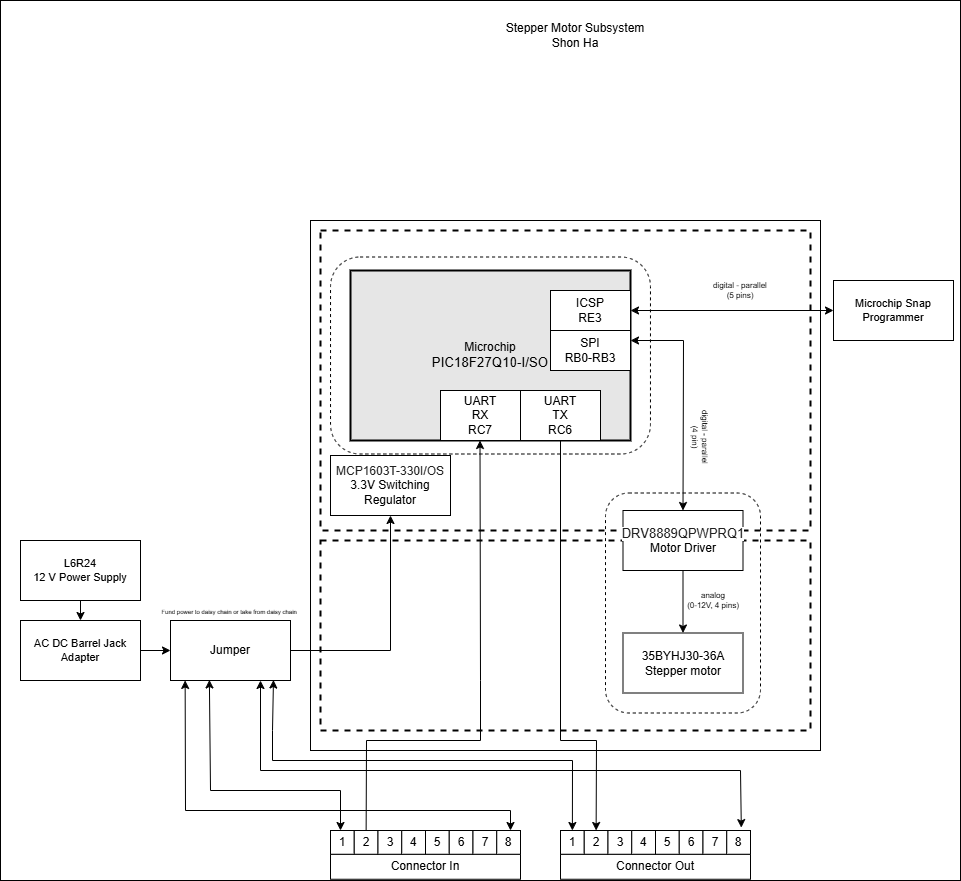

The diagram above was exported from draw.io. Its source (the exported page's mxGraphModel, read from the mxfile embedded in the PNG):
<mxGraphModel dx="2819" dy="868" grid="1" gridSize="10" guides="1" tooltips="1" connect="1" arrows="1" fold="1" page="1" pageScale="1" pageWidth="850" pageHeight="1100" math="0" shadow="0">
  <root>
    <mxCell id="0" />
    <mxCell id="1" parent="0" />
    <mxCell id="-d2wCB2-MuM38rBozaa0-1" value="" style="whiteSpace=wrap;html=1;movable=1;resizable=1;rotatable=1;deletable=1;editable=1;locked=0;connectable=1;" parent="1" vertex="1">
      <mxGeometry x="-150" y="600" width="960" height="880" as="geometry" />
    </mxCell>
    <mxCell id="-d2wCB2-MuM38rBozaa0-2" value="" style="rounded=0;whiteSpace=wrap;html=1;fontSize=16;" parent="1" vertex="1">
      <mxGeometry x="160" y="820" width="510" height="530" as="geometry" />
    </mxCell>
    <mxCell id="-d2wCB2-MuM38rBozaa0-3" value="" style="rounded=0;whiteSpace=wrap;html=1;fillColor=none;dashed=1;strokeWidth=2;" parent="1" vertex="1">
      <mxGeometry x="170" y="830" width="490" height="300" as="geometry" />
    </mxCell>
    <mxCell id="-d2wCB2-MuM38rBozaa0-4" value="" style="rounded=0;whiteSpace=wrap;html=1;fillColor=none;dashed=1;strokeWidth=2;" parent="1" vertex="1">
      <mxGeometry x="170" y="1140" width="490" height="190" as="geometry" />
    </mxCell>
    <mxCell id="-d2wCB2-MuM38rBozaa0-5" value="" style="rounded=1;whiteSpace=wrap;html=1;fillColor=none;dashed=1;" parent="1" vertex="1">
      <mxGeometry x="455" y="1092.5" width="155" height="220" as="geometry" />
    </mxCell>
    <mxCell id="-d2wCB2-MuM38rBozaa0-6" value="&lt;div style=&quot;text-align: left;&quot;&gt;&lt;span style=&quot;color: rgba(0, 0, 0, 0.87); font-family: Roboto, -apple-system, BlinkMacSystemFont, Helvetica, Arial, sans-serif; background-color: rgb(255, 255, 255);&quot;&gt;&lt;font style=&quot;font-size: 13px;&quot;&gt;DRV8889QPWPRQ1&lt;/font&gt;&lt;/span&gt;&lt;/div&gt;&lt;div&gt;Motor Driver&lt;/div&gt;" style="rounded=0;whiteSpace=wrap;html=1;" parent="1" vertex="1">
      <mxGeometry x="472.5" y="1110" width="120" height="60" as="geometry" />
    </mxCell>
    <mxCell id="-d2wCB2-MuM38rBozaa0-7" value="&lt;div style=&quot;&quot;&gt;&lt;span style=&quot;background-color: transparent; color: light-dark(rgb(0, 0, 0), rgb(255, 255, 255));&quot;&gt;35BYHJ30-36A&lt;/span&gt;&lt;/div&gt;&lt;div style=&quot;&quot;&gt;&lt;span style=&quot;background-color: transparent; color: light-dark(rgb(0, 0, 0), rgb(255, 255, 255));&quot;&gt;Stepper motor&lt;/span&gt;&lt;/div&gt;" style="rounded=0;whiteSpace=wrap;html=1;" parent="1" vertex="1">
      <mxGeometry x="472.5" y="1232.5" width="120" height="60" as="geometry" />
    </mxCell>
    <mxCell id="-d2wCB2-MuM38rBozaa0-8" style="edgeStyle=orthogonalEdgeStyle;rounded=0;sketch=0;orthogonalLoop=1;jettySize=auto;html=1;entryX=0.5;entryY=0;entryDx=0;entryDy=0;startArrow=none;startFill=0;strokeWidth=1;" parent="1" source="-d2wCB2-MuM38rBozaa0-6" target="-d2wCB2-MuM38rBozaa0-7" edge="1">
      <mxGeometry x="30" y="40" as="geometry" />
    </mxCell>
    <mxCell id="-d2wCB2-MuM38rBozaa0-9" value="" style="group;strokeWidth=1;" parent="1" connectable="0" vertex="1">
      <mxGeometry x="230" y="870" width="269.97" height="197" as="geometry" />
    </mxCell>
    <mxCell id="-d2wCB2-MuM38rBozaa0-10" value="Microchip&lt;div&gt;&lt;span style=&quot;font-family: arial; font-size: 13.3333px;&quot;&gt;PIC18F27Q10-I/SO&lt;/span&gt;&lt;/div&gt;" style="rounded=0;whiteSpace=wrap;html=1;strokeWidth=2;fillColor=#E6E6E6;" parent="-d2wCB2-MuM38rBozaa0-9" vertex="1">
      <mxGeometry x="-30" width="280" height="170" as="geometry" />
    </mxCell>
    <mxCell id="-d2wCB2-MuM38rBozaa0-11" value="&lt;div&gt;&lt;span style=&quot;background-color: light-dark(#ffffff, var(--ge-dark-color, #121212));&quot;&gt;SPI&lt;/span&gt;&lt;/div&gt;&lt;div&gt;&lt;span style=&quot;color: light-dark(rgb(0, 0, 0), rgb(255, 255, 255)); background-color: light-dark(#ffffff, var(--ge-dark-color, #121212));&quot;&gt;RB0-RB3&lt;/span&gt;&lt;/div&gt;" style="rounded=0;whiteSpace=wrap;html=1;" parent="-d2wCB2-MuM38rBozaa0-9" vertex="1">
      <mxGeometry x="170" y="60" width="80" height="40" as="geometry" />
    </mxCell>
    <mxCell id="-d2wCB2-MuM38rBozaa0-12" value="&lt;div&gt;&lt;span style=&quot;background-color: light-dark(#ffffff, var(--ge-dark-color, #121212));&quot;&gt;UART&lt;/span&gt;&lt;/div&gt;&lt;span style=&quot;background-color: light-dark(#ffffff, var(--ge-dark-color, #121212));&quot;&gt;RX&lt;/span&gt;&lt;div&gt;&lt;span style=&quot;background-color: light-dark(#ffffff, var(--ge-dark-color, #121212));&quot;&gt;RC7&lt;/span&gt;&lt;/div&gt;" style="rounded=0;whiteSpace=wrap;html=1;" parent="-d2wCB2-MuM38rBozaa0-9" vertex="1">
      <mxGeometry x="60" y="120" width="80" height="50" as="geometry" />
    </mxCell>
    <mxCell id="-d2wCB2-MuM38rBozaa0-13" value="&lt;div&gt;ICSP&lt;/div&gt;&lt;span&gt;RE3&lt;/span&gt;" style="rounded=0;whiteSpace=wrap;html=1;" parent="-d2wCB2-MuM38rBozaa0-9" vertex="1">
      <mxGeometry x="170" y="20" width="80" height="40" as="geometry" />
    </mxCell>
    <mxCell id="-d2wCB2-MuM38rBozaa0-14" value="&lt;div&gt;&lt;span style=&quot;background-color: light-dark(#ffffff, var(--ge-dark-color, #121212));&quot;&gt;UART&lt;/span&gt;&lt;/div&gt;&lt;span style=&quot;background-color: light-dark(#ffffff, var(--ge-dark-color, #121212));&quot;&gt;TX&lt;/span&gt;&lt;div&gt;&lt;span style=&quot;background-color: rgb(255, 255, 255);&quot;&gt;RC6&lt;/span&gt;&lt;/div&gt;" style="rounded=0;whiteSpace=wrap;html=1;" parent="-d2wCB2-MuM38rBozaa0-9" vertex="1">
      <mxGeometry x="140" y="120" width="80" height="50" as="geometry" />
    </mxCell>
    <mxCell id="-d2wCB2-MuM38rBozaa0-15" value="" style="endArrow=classic;html=1;rounded=0;exitX=0.5;exitY=0;exitDx=0;exitDy=0;" parent="-d2wCB2-MuM38rBozaa0-9" source="-d2wCB2-MuM38rBozaa0-32" edge="1">
      <mxGeometry width="50" height="50" relative="1" as="geometry">
        <mxPoint x="100" y="513" as="sourcePoint" />
        <mxPoint x="99.5" y="170" as="targetPoint" />
        <Array as="points">
          <mxPoint x="-14" y="470" />
          <mxPoint x="100" y="470" />
          <mxPoint x="100" y="410" />
        </Array>
      </mxGeometry>
    </mxCell>
    <mxCell id="-d2wCB2-MuM38rBozaa0-16" value="" style="rounded=1;whiteSpace=wrap;html=1;fillColor=none;dashed=1;" parent="-d2wCB2-MuM38rBozaa0-9" vertex="1">
      <mxGeometry x="-49.97000000000003" y="-13.5" width="319.94" height="197" as="geometry" />
    </mxCell>
    <mxCell id="-d2wCB2-MuM38rBozaa0-17" value="&lt;div style=&quot;font-size: 8px&quot;&gt;digital - parallel&lt;br&gt;&lt;/div&gt;&lt;div style=&quot;font-size: 8px&quot;&gt;(4 pin)&lt;/div&gt;" style="text;html=1;strokeColor=none;fillColor=none;align=center;verticalAlign=middle;whiteSpace=wrap;rounded=0;fontSize=8;rotation=90;" parent="1" vertex="1">
      <mxGeometry x="520" y="1027" width="60" height="20" as="geometry" />
    </mxCell>
    <mxCell id="-d2wCB2-MuM38rBozaa0-18" value="&lt;div style=&quot;font-size: 8px&quot;&gt;analog&lt;br&gt;&lt;/div&gt;&lt;div style=&quot;font-size: 8px&quot;&gt;(0-12V, 4 pins)&lt;br&gt;&lt;/div&gt;" style="text;html=1;strokeColor=none;fillColor=none;align=center;verticalAlign=middle;whiteSpace=wrap;rounded=0;fontSize=8;rotation=0;" parent="1" vertex="1">
      <mxGeometry x="532.5" y="1190" width="60" height="20" as="geometry" />
    </mxCell>
    <mxCell id="-d2wCB2-MuM38rBozaa0-19" value="&lt;p style=&quot;line-height: 120%&quot;&gt;&lt;span style=&quot;color: rgba(0, 0, 0, 0.87); font-family: Roboto, -apple-system, BlinkMacSystemFont, Helvetica, Arial, sans-serif; text-align: left; background-color: rgb(255, 255, 255);&quot;&gt;&lt;font&gt;MCP1603T-330I/OS&lt;/font&gt;&lt;/span&gt;&lt;br&gt;3.3V Switching Regulator&lt;br&gt;&lt;/p&gt;" style="rounded=0;whiteSpace=wrap;html=1;" parent="1" vertex="1">
      <mxGeometry x="180" y="1055" width="120" height="60" as="geometry" />
    </mxCell>
    <mxCell id="-d2wCB2-MuM38rBozaa0-22" value="Microchip Snap Programmer" style="rounded=0;whiteSpace=wrap;html=1;fontSize=11;" parent="1" vertex="1">
      <mxGeometry x="683" y="880" width="120" height="60" as="geometry" />
    </mxCell>
    <mxCell id="-d2wCB2-MuM38rBozaa0-23" value="&lt;div style=&quot;font-size: 8px&quot;&gt;digital - parallel&lt;br&gt;&lt;/div&gt;&lt;div style=&quot;font-size: 8px&quot;&gt;(5&lt;span style=&quot;background-color: transparent; color: light-dark(rgb(0, 0, 0), rgb(255, 255, 255));&quot;&gt;&amp;nbsp;pins)&lt;/span&gt;&lt;/div&gt;" style="text;html=1;strokeColor=none;fillColor=none;align=center;verticalAlign=middle;whiteSpace=wrap;rounded=0;fontSize=8;rotation=0;" parent="1" vertex="1">
      <mxGeometry x="560" y="880" width="60" height="20" as="geometry" />
    </mxCell>
    <mxCell id="-d2wCB2-MuM38rBozaa0-25" value="" style="endArrow=classic;startArrow=classic;html=1;rounded=0;fontFamily=Helvetica;fontSize=12;fontColor=default;entryX=0.5;entryY=0;entryDx=0;entryDy=0;" parent="1" target="-d2wCB2-MuM38rBozaa0-6" edge="1">
      <mxGeometry width="50" height="50" relative="1" as="geometry">
        <mxPoint x="480" y="940" as="sourcePoint" />
        <mxPoint x="530" y="890" as="targetPoint" />
        <Array as="points">
          <mxPoint x="533" y="940" />
        </Array>
      </mxGeometry>
    </mxCell>
    <mxCell id="-d2wCB2-MuM38rBozaa0-26" style="edgeStyle=orthogonalEdgeStyle;rounded=0;orthogonalLoop=1;jettySize=auto;html=1;exitX=0.5;exitY=1;exitDx=0;exitDy=0;" parent="1" edge="1">
      <mxGeometry relative="1" as="geometry">
        <mxPoint x="140.5" y="980" as="sourcePoint" />
        <mxPoint x="140.5" y="980" as="targetPoint" />
      </mxGeometry>
    </mxCell>
    <mxCell id="-d2wCB2-MuM38rBozaa0-27" value="" style="endArrow=classic;html=1;rounded=0;entryX=0.5;entryY=0;entryDx=0;entryDy=0;" parent="1" target="-d2wCB2-MuM38rBozaa0-42" edge="1">
      <mxGeometry width="50" height="50" relative="1" as="geometry">
        <mxPoint x="410" y="1040" as="sourcePoint" />
        <mxPoint x="410" y="1380" as="targetPoint" />
        <Array as="points">
          <mxPoint x="410" y="1340" />
          <mxPoint x="446" y="1340" />
        </Array>
      </mxGeometry>
    </mxCell>
    <mxCell id="-d2wCB2-MuM38rBozaa0-28" value="Stepper Motor Subsystem&lt;div&gt;Shon Ha&lt;/div&gt;" style="text;html=1;align=center;verticalAlign=middle;whiteSpace=wrap;rounded=0;" parent="1" vertex="1">
      <mxGeometry x="350" y="610" width="150" height="50" as="geometry" />
    </mxCell>
    <mxCell id="-d2wCB2-MuM38rBozaa0-29" value="" style="group" parent="1" connectable="0" vertex="1">
      <mxGeometry x="180" y="1430" width="190" height="48.75" as="geometry" />
    </mxCell>
    <mxCell id="-d2wCB2-MuM38rBozaa0-30" value="Connector In" style="whiteSpace=wrap;html=1;" parent="-d2wCB2-MuM38rBozaa0-29" vertex="1">
      <mxGeometry y="23.75" width="190" height="25" as="geometry" />
    </mxCell>
    <mxCell id="-d2wCB2-MuM38rBozaa0-31" value="1" style="whiteSpace=wrap;html=1;aspect=fixed;" parent="-d2wCB2-MuM38rBozaa0-29" vertex="1">
      <mxGeometry width="23.75" height="23.75" as="geometry" />
    </mxCell>
    <mxCell id="-d2wCB2-MuM38rBozaa0-32" value="2" style="whiteSpace=wrap;html=1;aspect=fixed;" parent="-d2wCB2-MuM38rBozaa0-29" vertex="1">
      <mxGeometry x="23.75" width="23.75" height="23.75" as="geometry" />
    </mxCell>
    <mxCell id="-d2wCB2-MuM38rBozaa0-33" value="3" style="whiteSpace=wrap;html=1;aspect=fixed;" parent="-d2wCB2-MuM38rBozaa0-29" vertex="1">
      <mxGeometry x="47.5" width="23.75" height="23.75" as="geometry" />
    </mxCell>
    <mxCell id="-d2wCB2-MuM38rBozaa0-34" value="4" style="whiteSpace=wrap;html=1;aspect=fixed;" parent="-d2wCB2-MuM38rBozaa0-29" vertex="1">
      <mxGeometry x="71.25" width="23.75" height="23.75" as="geometry" />
    </mxCell>
    <mxCell id="-d2wCB2-MuM38rBozaa0-35" value="5" style="whiteSpace=wrap;html=1;aspect=fixed;" parent="-d2wCB2-MuM38rBozaa0-29" vertex="1">
      <mxGeometry x="95" width="23.75" height="23.75" as="geometry" />
    </mxCell>
    <mxCell id="-d2wCB2-MuM38rBozaa0-36" value="6" style="whiteSpace=wrap;html=1;aspect=fixed;" parent="-d2wCB2-MuM38rBozaa0-29" vertex="1">
      <mxGeometry x="118.75" width="23.75" height="23.75" as="geometry" />
    </mxCell>
    <mxCell id="-d2wCB2-MuM38rBozaa0-37" value="7" style="whiteSpace=wrap;html=1;aspect=fixed;" parent="-d2wCB2-MuM38rBozaa0-29" vertex="1">
      <mxGeometry x="142.5" width="23.75" height="23.75" as="geometry" />
    </mxCell>
    <mxCell id="-d2wCB2-MuM38rBozaa0-38" value="8" style="whiteSpace=wrap;html=1;aspect=fixed;" parent="-d2wCB2-MuM38rBozaa0-29" vertex="1">
      <mxGeometry x="166.25" width="23.75" height="23.75" as="geometry" />
    </mxCell>
    <mxCell id="-d2wCB2-MuM38rBozaa0-39" value="" style="group" parent="1" connectable="0" vertex="1">
      <mxGeometry x="410" y="1430" width="190" height="48.75" as="geometry" />
    </mxCell>
    <mxCell id="-d2wCB2-MuM38rBozaa0-40" value="Connector Out" style="whiteSpace=wrap;html=1;" parent="-d2wCB2-MuM38rBozaa0-39" vertex="1">
      <mxGeometry y="23.75" width="190" height="25" as="geometry" />
    </mxCell>
    <mxCell id="-d2wCB2-MuM38rBozaa0-41" value="1" style="whiteSpace=wrap;html=1;aspect=fixed;" parent="-d2wCB2-MuM38rBozaa0-39" vertex="1">
      <mxGeometry width="23.75" height="23.75" as="geometry" />
    </mxCell>
    <mxCell id="-d2wCB2-MuM38rBozaa0-42" value="2" style="whiteSpace=wrap;html=1;aspect=fixed;" parent="-d2wCB2-MuM38rBozaa0-39" vertex="1">
      <mxGeometry x="23.75" width="23.75" height="23.75" as="geometry" />
    </mxCell>
    <mxCell id="-d2wCB2-MuM38rBozaa0-43" value="3" style="whiteSpace=wrap;html=1;aspect=fixed;" parent="-d2wCB2-MuM38rBozaa0-39" vertex="1">
      <mxGeometry x="47.5" width="23.75" height="23.75" as="geometry" />
    </mxCell>
    <mxCell id="-d2wCB2-MuM38rBozaa0-44" value="4" style="whiteSpace=wrap;html=1;aspect=fixed;" parent="-d2wCB2-MuM38rBozaa0-39" vertex="1">
      <mxGeometry x="71.25" width="23.75" height="23.75" as="geometry" />
    </mxCell>
    <mxCell id="-d2wCB2-MuM38rBozaa0-45" value="5" style="whiteSpace=wrap;html=1;aspect=fixed;" parent="-d2wCB2-MuM38rBozaa0-39" vertex="1">
      <mxGeometry x="95" width="23.75" height="23.75" as="geometry" />
    </mxCell>
    <mxCell id="-d2wCB2-MuM38rBozaa0-46" value="6" style="whiteSpace=wrap;html=1;aspect=fixed;" parent="-d2wCB2-MuM38rBozaa0-39" vertex="1">
      <mxGeometry x="118.75" width="23.75" height="23.75" as="geometry" />
    </mxCell>
    <mxCell id="-d2wCB2-MuM38rBozaa0-47" value="7" style="whiteSpace=wrap;html=1;aspect=fixed;" parent="-d2wCB2-MuM38rBozaa0-39" vertex="1">
      <mxGeometry x="142.5" width="23.75" height="23.75" as="geometry" />
    </mxCell>
    <mxCell id="-d2wCB2-MuM38rBozaa0-48" value="8" style="whiteSpace=wrap;html=1;aspect=fixed;" parent="-d2wCB2-MuM38rBozaa0-39" vertex="1">
      <mxGeometry x="166.25" width="23.75" height="23.75" as="geometry" />
    </mxCell>
    <mxCell id="-d2wCB2-MuM38rBozaa0-49" value="L6R24&lt;div&gt;12 V Power Supply&lt;/div&gt;" style="rounded=0;whiteSpace=wrap;html=1;fontSize=11;" parent="1" vertex="1">
      <mxGeometry x="-130" y="1140" width="120" height="60" as="geometry" />
    </mxCell>
    <mxCell id="-d2wCB2-MuM38rBozaa0-50" value="AC DC Barrel Jack Adapter" style="rounded=0;whiteSpace=wrap;html=1;fontSize=11;" parent="1" vertex="1">
      <mxGeometry x="-130" y="1220" width="120" height="60" as="geometry" />
    </mxCell>
    <mxCell id="-d2wCB2-MuM38rBozaa0-51" value="" style="endArrow=classic;html=1;rounded=0;entryX=0.5;entryY=0;entryDx=0;entryDy=0;exitX=0.5;exitY=1;exitDx=0;exitDy=0;" parent="1" source="-d2wCB2-MuM38rBozaa0-49" target="-d2wCB2-MuM38rBozaa0-50" edge="1">
      <mxGeometry width="50" height="50" relative="1" as="geometry">
        <mxPoint x="90" y="1202.5" as="sourcePoint" />
        <mxPoint x="140" y="1152.5" as="targetPoint" />
      </mxGeometry>
    </mxCell>
    <mxCell id="-d2wCB2-MuM38rBozaa0-53" value="" style="endArrow=classic;startArrow=classic;html=1;rounded=0;entryX=0.5;entryY=0;entryDx=0;entryDy=0;exitX=0.858;exitY=0.992;exitDx=0;exitDy=0;exitPerimeter=0;" parent="1" source="-d2wCB2-MuM38rBozaa0-55" target="-d2wCB2-MuM38rBozaa0-41" edge="1">
      <mxGeometry width="50" height="50" relative="1" as="geometry">
        <mxPoint x="90" y="1280" as="sourcePoint" />
        <mxPoint x="140" y="1230" as="targetPoint" />
        <Array as="points">
          <mxPoint x="122" y="1330" />
          <mxPoint x="122" y="1360" />
          <mxPoint x="422" y="1360" />
        </Array>
      </mxGeometry>
    </mxCell>
    <mxCell id="-d2wCB2-MuM38rBozaa0-54" value="" style="endArrow=classic;startArrow=classic;html=1;rounded=0;entryX=0.613;entryY=-0.122;entryDx=0;entryDy=0;entryPerimeter=0;" parent="1" target="-d2wCB2-MuM38rBozaa0-48" edge="1">
      <mxGeometry width="50" height="50" relative="1" as="geometry">
        <mxPoint x="110" y="1280" as="sourcePoint" />
        <mxPoint x="590" y="1390" as="targetPoint" />
        <Array as="points">
          <mxPoint x="110" y="1370" />
          <mxPoint x="590" y="1370" />
        </Array>
      </mxGeometry>
    </mxCell>
    <mxCell id="-d2wCB2-MuM38rBozaa0-55" value="Jumper" style="rounded=0;whiteSpace=wrap;html=1;" parent="1" vertex="1">
      <mxGeometry x="20" y="1220" width="120" height="60" as="geometry" />
    </mxCell>
    <mxCell id="-d2wCB2-MuM38rBozaa0-56" value="" style="endArrow=classic;html=1;rounded=0;entryX=0;entryY=0.5;entryDx=0;entryDy=0;" parent="1" target="-d2wCB2-MuM38rBozaa0-55" edge="1">
      <mxGeometry width="50" height="50" relative="1" as="geometry">
        <mxPoint x="-10" y="1250" as="sourcePoint" />
        <mxPoint x="40" y="1200" as="targetPoint" />
      </mxGeometry>
    </mxCell>
    <mxCell id="-d2wCB2-MuM38rBozaa0-60" value="" style="endArrow=classic;startArrow=classic;html=1;rounded=0;entryX=0.324;entryY=0.991;entryDx=0;entryDy=0;entryPerimeter=0;" parent="1" target="-d2wCB2-MuM38rBozaa0-55" edge="1">
      <mxGeometry width="50" height="50" relative="1" as="geometry">
        <mxPoint x="190" y="1430" as="sourcePoint" />
        <mxPoint x="240" y="1380" as="targetPoint" />
        <Array as="points">
          <mxPoint x="190" y="1390" />
          <mxPoint x="60" y="1390" />
        </Array>
      </mxGeometry>
    </mxCell>
    <mxCell id="-d2wCB2-MuM38rBozaa0-61" value="" style="endArrow=classic;startArrow=classic;html=1;rounded=0;entryX=0.122;entryY=0.999;entryDx=0;entryDy=0;entryPerimeter=0;" parent="1" target="-d2wCB2-MuM38rBozaa0-55" edge="1">
      <mxGeometry width="50" height="50" relative="1" as="geometry">
        <mxPoint x="360" y="1430" as="sourcePoint" />
        <mxPoint x="410" y="1380" as="targetPoint" />
        <Array as="points">
          <mxPoint x="360" y="1410" />
          <mxPoint x="35" y="1410" />
        </Array>
      </mxGeometry>
    </mxCell>
    <mxCell id="-d2wCB2-MuM38rBozaa0-62" value="&lt;font style=&quot;font-size: 6px;&quot;&gt;Fund power to daisy chain or take from daisy chain&amp;nbsp;&lt;/font&gt;" style="text;html=1;align=center;verticalAlign=middle;whiteSpace=wrap;rounded=0;" parent="1" vertex="1">
      <mxGeometry x="5" y="1160" width="150" height="100" as="geometry" />
    </mxCell>
    <mxCell id="SLtFGZ8n1Hioom5L7sT4-1" value="" style="endArrow=classic;html=1;rounded=0;entryX=0.5;entryY=1;entryDx=0;entryDy=0;" edge="1" parent="1" target="-d2wCB2-MuM38rBozaa0-19">
      <mxGeometry width="50" height="50" relative="1" as="geometry">
        <mxPoint x="140" y="1250" as="sourcePoint" />
        <mxPoint x="190" y="1200" as="targetPoint" />
        <Array as="points">
          <mxPoint x="240" y="1250" />
        </Array>
      </mxGeometry>
    </mxCell>
    <mxCell id="SLtFGZ8n1Hioom5L7sT4-3" value="" style="endArrow=classic;startArrow=classic;html=1;rounded=0;entryX=0;entryY=0.5;entryDx=0;entryDy=0;" edge="1" parent="1" target="-d2wCB2-MuM38rBozaa0-22">
      <mxGeometry width="50" height="50" relative="1" as="geometry">
        <mxPoint x="480" y="910" as="sourcePoint" />
        <mxPoint x="530" y="865" as="targetPoint" />
      </mxGeometry>
    </mxCell>
  </root>
</mxGraphModel>